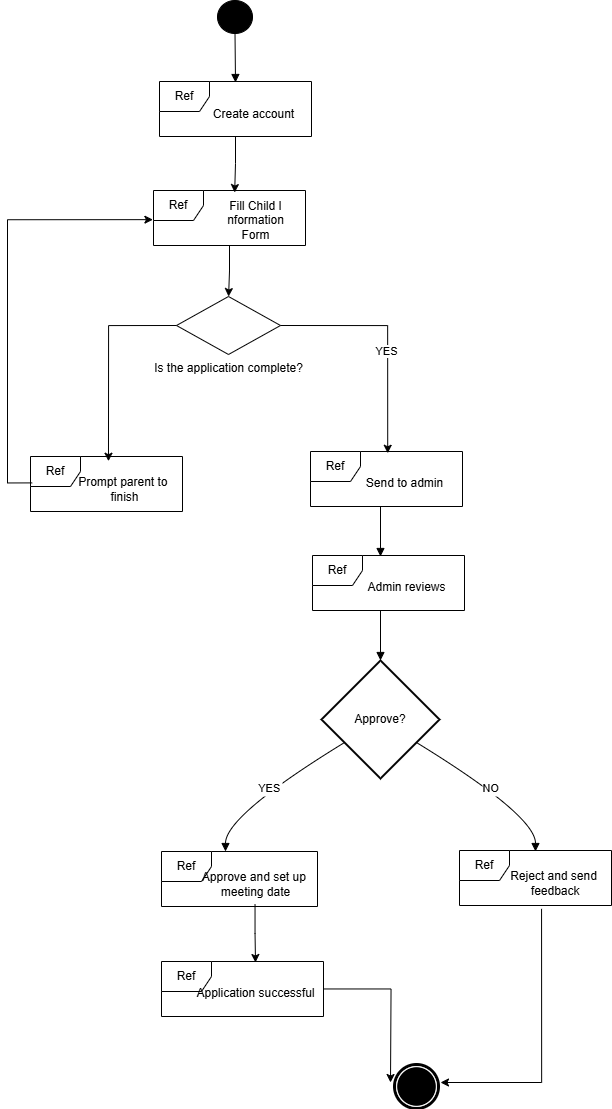

The diagram above was exported from draw.io. Its source (the exported page's mxGraphModel, read from the mxfile embedded in the PNG):
<mxGraphModel dx="1428" dy="-292" grid="0" gridSize="10" guides="0" tooltips="1" connect="1" arrows="1" fold="1" page="1" pageScale="1" pageWidth="850" pageHeight="1100" math="0" shadow="0">
  <root>
    <mxCell id="0" />
    <mxCell id="1" parent="0" />
    <mxCell id="3uLbawlzMqHobYrVbZa7-206" value="Approve?" style="rhombus;strokeWidth=2;whiteSpace=wrap;" vertex="1" parent="1">
      <mxGeometry x="556" y="1920" width="118" height="118" as="geometry" />
    </mxCell>
    <mxCell id="3uLbawlzMqHobYrVbZa7-212" value="" style="curved=1;startArrow=none;endArrow=block;exitX=0.5;exitY=1;entryX=0.5;entryY=0;rounded=0;" edge="1" parent="1">
      <mxGeometry relative="1" as="geometry">
        <Array as="points" />
        <mxPoint x="469.5" y="1292" as="sourcePoint" />
        <mxPoint x="470" y="1342" as="targetPoint" />
      </mxGeometry>
    </mxCell>
    <mxCell id="3uLbawlzMqHobYrVbZa7-222" value="" style="curved=1;startArrow=none;endArrow=block;exitX=0.5;exitY=1.01;entryX=0.5;entryY=0.01;rounded=0;" edge="1" parent="1">
      <mxGeometry relative="1" as="geometry">
        <Array as="points" />
        <mxPoint x="615" y="1765.9999999999995" as="sourcePoint" />
        <mxPoint x="615" y="1816" as="targetPoint" />
      </mxGeometry>
    </mxCell>
    <mxCell id="3uLbawlzMqHobYrVbZa7-223" value="" style="curved=1;startArrow=none;endArrow=block;exitX=0.5;exitY=1.01;entryX=0.5;entryY=0;rounded=0;" edge="1" parent="1" target="3uLbawlzMqHobYrVbZa7-206">
      <mxGeometry relative="1" as="geometry">
        <Array as="points" />
        <mxPoint x="615" y="1870" as="sourcePoint" />
      </mxGeometry>
    </mxCell>
    <mxCell id="3uLbawlzMqHobYrVbZa7-224" value="YES" style="curved=1;startArrow=none;endArrow=block;exitX=0;exitY=0.82;entryX=0.5;entryY=0.01;rounded=0;" edge="1" parent="1" source="3uLbawlzMqHobYrVbZa7-206">
      <mxGeometry relative="1" as="geometry">
        <Array as="points">
          <mxPoint x="460" y="2075" />
        </Array>
        <mxPoint x="460" y="2111" as="targetPoint" />
      </mxGeometry>
    </mxCell>
    <mxCell id="3uLbawlzMqHobYrVbZa7-225" value="NO" style="curved=1;startArrow=none;endArrow=block;exitX=1;exitY=0.82;entryX=0.5;entryY=0.01;rounded=0;" edge="1" parent="1" source="3uLbawlzMqHobYrVbZa7-206">
      <mxGeometry relative="1" as="geometry">
        <Array as="points">
          <mxPoint x="770" y="2075" />
        </Array>
        <mxPoint x="770" y="2111" as="targetPoint" />
      </mxGeometry>
    </mxCell>
    <mxCell id="3uLbawlzMqHobYrVbZa7-238" value="" style="edgeStyle=orthogonalEdgeStyle;rounded=0;orthogonalLoop=1;jettySize=auto;html=1;entryX=0.534;entryY=0.037;entryDx=0;entryDy=0;entryPerimeter=0;" edge="1" parent="1" source="3uLbawlzMqHobYrVbZa7-231" target="3uLbawlzMqHobYrVbZa7-235">
      <mxGeometry relative="1" as="geometry" />
    </mxCell>
    <mxCell id="3uLbawlzMqHobYrVbZa7-231" value="Ref" style="shape=umlFrame;whiteSpace=wrap;html=1;pointerEvents=0;recursiveResize=0;container=1;collapsible=0;width=50;" vertex="1" parent="1">
      <mxGeometry x="394" y="1341" width="152" height="55" as="geometry" />
    </mxCell>
    <mxCell id="3uLbawlzMqHobYrVbZa7-232" value="Create account" style="text;align=center;html=1;" vertex="1" parent="3uLbawlzMqHobYrVbZa7-231">
      <mxGeometry width="100" height="20" relative="1" as="geometry">
        <mxPoint x="44" y="19" as="offset" />
      </mxGeometry>
    </mxCell>
    <mxCell id="3uLbawlzMqHobYrVbZa7-233" value="" style="ellipse;fillColor=strokeColor;html=1;" vertex="1" parent="1">
      <mxGeometry x="452" y="1260" width="35" height="33" as="geometry" />
    </mxCell>
    <mxCell id="3uLbawlzMqHobYrVbZa7-260" value="" style="edgeStyle=orthogonalEdgeStyle;rounded=0;orthogonalLoop=1;jettySize=auto;html=1;" edge="1" parent="1" source="3uLbawlzMqHobYrVbZa7-235" target="3uLbawlzMqHobYrVbZa7-259">
      <mxGeometry relative="1" as="geometry" />
    </mxCell>
    <mxCell id="3uLbawlzMqHobYrVbZa7-235" value="Ref" style="shape=umlFrame;whiteSpace=wrap;html=1;pointerEvents=0;recursiveResize=0;container=1;collapsible=0;width=50;" vertex="1" parent="1">
      <mxGeometry x="388" y="1450" width="152" height="55" as="geometry" />
    </mxCell>
    <mxCell id="3uLbawlzMqHobYrVbZa7-236" value="&lt;span style=&quot;text-wrap-mode: wrap;&quot;&gt;Fill Child I&lt;/span&gt;&lt;div&gt;&lt;span style=&quot;text-wrap-mode: wrap;&quot;&gt;nformation Form&lt;/span&gt;&lt;/div&gt;" style="text;align=center;html=1;" vertex="1" parent="3uLbawlzMqHobYrVbZa7-235">
      <mxGeometry width="100" height="20" relative="1" as="geometry">
        <mxPoint x="52" y="2" as="offset" />
      </mxGeometry>
    </mxCell>
    <mxCell id="3uLbawlzMqHobYrVbZa7-239" value="Ref" style="shape=umlFrame;whiteSpace=wrap;html=1;pointerEvents=0;recursiveResize=0;container=1;collapsible=0;width=50;" vertex="1" parent="1">
      <mxGeometry x="545" y="1711" width="152" height="55" as="geometry" />
    </mxCell>
    <mxCell id="3uLbawlzMqHobYrVbZa7-246" value="Send to admin" style="text;html=1;align=center;verticalAlign=middle;resizable=0;points=[];autosize=1;strokeColor=none;fillColor=none;" vertex="1" parent="3uLbawlzMqHobYrVbZa7-239">
      <mxGeometry x="46" y="19" width="95" height="26" as="geometry" />
    </mxCell>
    <mxCell id="3uLbawlzMqHobYrVbZa7-247" value="Ref" style="shape=umlFrame;whiteSpace=wrap;html=1;pointerEvents=0;recursiveResize=0;container=1;collapsible=0;width=50;" vertex="1" parent="1">
      <mxGeometry x="547" y="1815" width="152" height="55" as="geometry" />
    </mxCell>
    <mxCell id="3uLbawlzMqHobYrVbZa7-248" value="Admin reviews" style="text;html=1;align=center;verticalAlign=middle;resizable=0;points=[];autosize=1;strokeColor=none;fillColor=none;" vertex="1" parent="3uLbawlzMqHobYrVbZa7-247">
      <mxGeometry x="46" y="19" width="96" height="26" as="geometry" />
    </mxCell>
    <mxCell id="3uLbawlzMqHobYrVbZa7-249" value="Ref" style="shape=umlFrame;whiteSpace=wrap;html=1;pointerEvents=0;recursiveResize=0;container=1;collapsible=0;width=50;" vertex="1" parent="1">
      <mxGeometry x="396" y="2111" width="156" height="55" as="geometry" />
    </mxCell>
    <mxCell id="3uLbawlzMqHobYrVbZa7-250" value="Approve and set up&amp;nbsp;&lt;div&gt;meeting date&lt;/div&gt;" style="text;html=1;align=center;verticalAlign=middle;resizable=0;points=[];autosize=1;strokeColor=none;fillColor=none;" vertex="1" parent="3uLbawlzMqHobYrVbZa7-249">
      <mxGeometry x="31" y="12" width="125" height="41" as="geometry" />
    </mxCell>
    <mxCell id="3uLbawlzMqHobYrVbZa7-251" value="Ref" style="shape=umlFrame;whiteSpace=wrap;html=1;pointerEvents=0;recursiveResize=0;container=1;collapsible=0;width=50;" vertex="1" parent="1">
      <mxGeometry x="694" y="2110" width="152" height="55" as="geometry" />
    </mxCell>
    <mxCell id="3uLbawlzMqHobYrVbZa7-252" value="Reject and send&lt;div&gt;&amp;nbsp;feedback&lt;/div&gt;" style="text;html=1;align=center;verticalAlign=middle;resizable=0;points=[];autosize=1;strokeColor=none;fillColor=none;" vertex="1" parent="3uLbawlzMqHobYrVbZa7-251">
      <mxGeometry x="41" y="12" width="105" height="41" as="geometry" />
    </mxCell>
    <mxCell id="3uLbawlzMqHobYrVbZa7-253" value="Ref" style="shape=umlFrame;whiteSpace=wrap;html=1;pointerEvents=0;recursiveResize=0;container=1;collapsible=0;width=50;" vertex="1" parent="1">
      <mxGeometry x="396" y="2221" width="162" height="55" as="geometry" />
    </mxCell>
    <mxCell id="3uLbawlzMqHobYrVbZa7-254" value="Application successful" style="text;html=1;align=center;verticalAlign=middle;resizable=0;points=[];autosize=1;strokeColor=none;fillColor=none;" vertex="1" parent="3uLbawlzMqHobYrVbZa7-253">
      <mxGeometry x="26" y="19" width="136" height="26" as="geometry" />
    </mxCell>
    <mxCell id="3uLbawlzMqHobYrVbZa7-255" value="" style="edgeStyle=orthogonalEdgeStyle;rounded=0;orthogonalLoop=1;jettySize=auto;html=1;" edge="1" parent="1" source="3uLbawlzMqHobYrVbZa7-250">
      <mxGeometry relative="1" as="geometry">
        <mxPoint x="490" y="2222" as="targetPoint" />
      </mxGeometry>
    </mxCell>
    <mxCell id="3uLbawlzMqHobYrVbZa7-256" style="edgeStyle=orthogonalEdgeStyle;rounded=0;orthogonalLoop=1;jettySize=auto;html=1;entryX=0;entryY=0.5;entryDx=0;entryDy=0;entryPerimeter=0;" edge="1" parent="1" source="3uLbawlzMqHobYrVbZa7-253">
      <mxGeometry relative="1" as="geometry">
        <mxPoint x="625" y="2342" as="targetPoint" />
      </mxGeometry>
    </mxCell>
    <mxCell id="3uLbawlzMqHobYrVbZa7-258" style="edgeStyle=orthogonalEdgeStyle;rounded=0;orthogonalLoop=1;jettySize=auto;html=1;entryX=1;entryY=0.5;entryDx=0;entryDy=0;entryPerimeter=0;exitX=0.391;exitY=1.13;exitDx=0;exitDy=0;exitPerimeter=0;" edge="1" parent="1" source="3uLbawlzMqHobYrVbZa7-252">
      <mxGeometry relative="1" as="geometry">
        <mxPoint x="675" y="2342" as="targetPoint" />
        <Array as="points">
          <mxPoint x="776" y="2342" />
        </Array>
      </mxGeometry>
    </mxCell>
    <mxCell id="3uLbawlzMqHobYrVbZa7-259" value="Is the application complete?" style="points=[[0.25,0.25,0],[0.5,0,0],[0.75,0.25,0],[1,0.5,0],[0.75,0.75,0],[0.5,1,0],[0.25,0.75,0],[0,0.5,0]];shape=mxgraph.bpmn.gateway2;html=1;verticalLabelPosition=bottom;labelBackgroundColor=#ffffff;verticalAlign=top;align=center;perimeter=rhombusPerimeter;outlineConnect=0;outline=none;symbol=none;" vertex="1" parent="1">
      <mxGeometry x="411" y="1556" width="104" height="58" as="geometry" />
    </mxCell>
    <mxCell id="3uLbawlzMqHobYrVbZa7-261" style="edgeStyle=orthogonalEdgeStyle;rounded=0;orthogonalLoop=1;jettySize=auto;html=1;exitX=1;exitY=0.5;exitDx=0;exitDy=0;exitPerimeter=0;entryX=0.508;entryY=0.032;entryDx=0;entryDy=0;entryPerimeter=0;" edge="1" parent="1" source="3uLbawlzMqHobYrVbZa7-259" target="3uLbawlzMqHobYrVbZa7-239">
      <mxGeometry relative="1" as="geometry" />
    </mxCell>
    <mxCell id="3uLbawlzMqHobYrVbZa7-262" value="YES" style="edgeLabel;html=1;align=center;verticalAlign=middle;resizable=0;points=[];" vertex="1" connectable="0" parent="3uLbawlzMqHobYrVbZa7-261">
      <mxGeometry x="0.128" y="-2" relative="1" as="geometry">
        <mxPoint as="offset" />
      </mxGeometry>
    </mxCell>
    <mxCell id="3uLbawlzMqHobYrVbZa7-263" value="Ref" style="shape=umlFrame;whiteSpace=wrap;html=1;pointerEvents=0;recursiveResize=0;container=1;collapsible=0;width=50;" vertex="1" parent="1">
      <mxGeometry x="265" y="1716" width="152" height="55" as="geometry" />
    </mxCell>
    <mxCell id="3uLbawlzMqHobYrVbZa7-264" value="Prompt parent to&amp;nbsp;&lt;div&gt;finish&lt;/div&gt;" style="text;html=1;align=center;verticalAlign=middle;resizable=0;points=[];autosize=1;strokeColor=none;fillColor=none;" vertex="1" parent="3uLbawlzMqHobYrVbZa7-263">
      <mxGeometry x="38" y="12" width="111" height="41" as="geometry" />
    </mxCell>
    <mxCell id="3uLbawlzMqHobYrVbZa7-265" style="edgeStyle=orthogonalEdgeStyle;rounded=0;orthogonalLoop=1;jettySize=auto;html=1;exitX=0;exitY=0.5;exitDx=0;exitDy=0;exitPerimeter=0;entryX=0.513;entryY=0.086;entryDx=0;entryDy=0;entryPerimeter=0;" edge="1" parent="1" source="3uLbawlzMqHobYrVbZa7-259" target="3uLbawlzMqHobYrVbZa7-263">
      <mxGeometry relative="1" as="geometry" />
    </mxCell>
    <mxCell id="3uLbawlzMqHobYrVbZa7-266" style="edgeStyle=orthogonalEdgeStyle;rounded=0;orthogonalLoop=1;jettySize=auto;html=1;entryX=-0.004;entryY=0.53;entryDx=0;entryDy=0;entryPerimeter=0;exitX=0.011;exitY=0.48;exitDx=0;exitDy=0;exitPerimeter=0;" edge="1" parent="1" source="3uLbawlzMqHobYrVbZa7-263" target="3uLbawlzMqHobYrVbZa7-235">
      <mxGeometry relative="1" as="geometry">
        <Array as="points">
          <mxPoint x="242" y="1742" />
          <mxPoint x="242" y="1479" />
        </Array>
      </mxGeometry>
    </mxCell>
    <mxCell id="3uLbawlzMqHobYrVbZa7-267" value="" style="points=[[0.145,0.145,0],[0.5,0,0],[0.855,0.145,0],[1,0.5,0],[0.855,0.855,0],[0.5,1,0],[0.145,0.855,0],[0,0.5,0]];shape=mxgraph.bpmn.event;html=1;verticalLabelPosition=bottom;labelBackgroundColor=#ffffff;verticalAlign=top;align=center;perimeter=ellipsePerimeter;outlineConnect=0;aspect=fixed;outline=end;symbol=terminate;" vertex="1" parent="1">
      <mxGeometry x="629" y="2324" width="44" height="44" as="geometry" />
    </mxCell>
  </root>
</mxGraphModel>